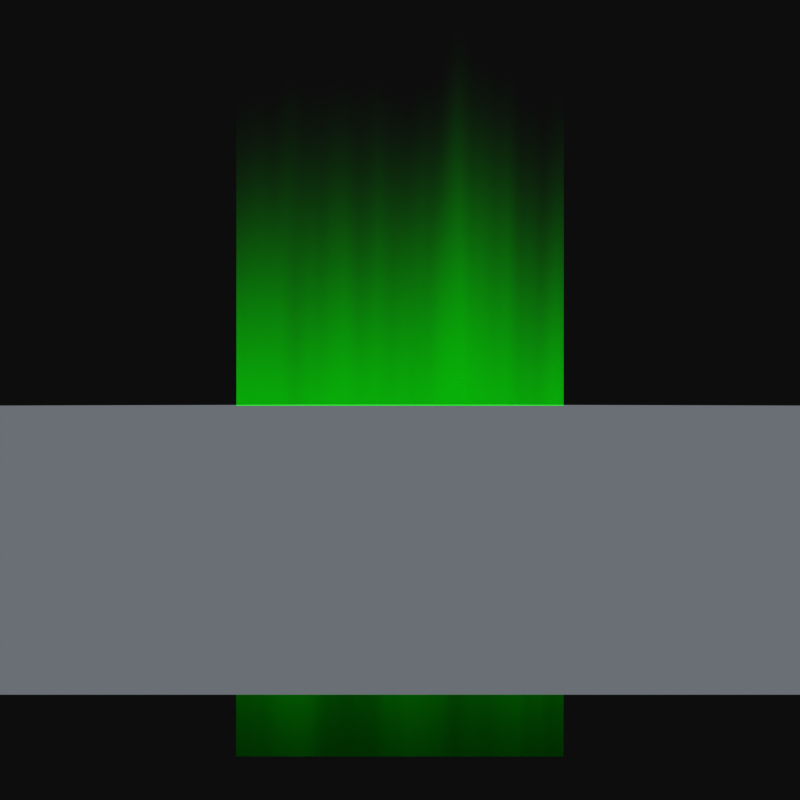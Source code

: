 # Source: aurora-icon.blend  (saved by Blender 4.2.66; exported with 4.5.12 LTS)
import bpy
from mathutils import Matrix  # noqa: F401  (used for matrix-valued properties, if any)

bpy.ops.wm.read_factory_settings(use_empty=True)
scene = bpy.context.scene
scene.name = 'Scene'

# ---- collections
col_collection = bpy.data.collections.new('Collection'); scene.collection.children.link(col_collection)

# ---- materials (node trees are filled in below, after node groups)
mat_night_sky = bpy.data.materials.new('Night Sky')
mat_aurora_borealis = bpy.data.materials.new('Aurora Borealis')
mat_aurora_borealis.surface_render_method = 'BLENDED'
mat_aurora_borealis.blend_method = 'BLEND'
mat_aurora_borealis.use_backface_culling_lightprobe_volume = False

# ---- material node trees
mat_night_sky.use_nodes = True; mat_night_sky.node_tree.nodes.clear()
_N = mat_night_sky.node_tree.nodes; _L = mat_night_sky.node_tree.links
n0 = _N.new('ShaderNodeOutputMaterial'); n0.name = 'Material Output'; n0.location = (300, 300)
n1 = _N.new('ShaderNodeEmission'); n1.name = 'Emission'; n1.location = (10, 300)
n2 = _N.new('ShaderNodeTexNoise'); n2.name = 'Noise Texture'; n2.location = (-505, 261)
n2.inputs[2].default_value = 35.4
n3 = _N.new('ShaderNodeValToRGB'); n3.name = 'Color Ramp'; n3.location = (-321, 266)
while len(n3.color_ramp.elements) > 1: n3.color_ramp.elements.remove(n3.color_ramp.elements[-1])
n3.color_ramp.elements[0].position = 0.04318; n3.color_ramp.elements[0].color = (1.0, 1.0, 1.0, 1.0)
_e = n3.color_ramp.elements.new(0.06591); _e.color = (0.412, 0.435, 0.455, 1.0)
n4 = _N.new('ShaderNodeTexVoronoi'); n4.name = 'Voronoi Texture'; n4.location = (-514, -67)
n4.voronoi_dimensions = '2D'
n4.inputs[2].default_value = 4.8
n4.inputs[3].default_value = 0.2
n4.inputs[4].default_value = 0.425
_L.new(n1.outputs[0], n0.inputs[0])
_L.new(n3.outputs[0], n1.inputs[0])
_L.new(n4.outputs[0], n3.inputs[0])
n0.is_active_output = True
mat_aurora_borealis.use_nodes = True; mat_aurora_borealis.node_tree.nodes.clear()
_N = mat_aurora_borealis.node_tree.nodes; _L = mat_aurora_borealis.node_tree.links
n0 = _N.new('ShaderNodeBsdfPrincipled'); n0.name = 'Principled BSDF'; n0.location = (10, 300)
n1 = _N.new('ShaderNodeOutputMaterial'); n1.name = 'Material Output'; n1.location = (300, 300)
n2 = _N.new('ShaderNodeTexCoord'); n2.name = 'Texture Coordinate'; n2.location = (-2065, 160)
n3 = _N.new('ShaderNodeSeparateXYZ'); n3.name = 'Separate XYZ'; n3.location = (-1884, 186)
n4 = _N.new('ShaderNodeValToRGB'); n4.name = 'Color Ramp.001'; n4.location = (-1032, 267)
n4.label = 'Intensity'
n4.color_ramp.interpolation = 'EASE'
while len(n4.color_ramp.elements) > 1: n4.color_ramp.elements.remove(n4.color_ramp.elements[-1])
n4.color_ramp.elements[0].position = 0.0; n4.color_ramp.elements[0].color = (0.0, 0.0, 0.0, 1.0)
_e = n4.color_ramp.elements.new(0.04886); _e.color = (1.0, 1.0, 1.0, 1.0)
_e = n4.color_ramp.elements.new(1.0); _e.color = (0.0, 0.0, 0.0, 1.0)
n5 = _N.new('ShaderNodeValToRGB'); n5.name = 'Color Ramp.002'; n5.location = (-344, 371)
n5.label = 'Intensity to color'
while len(n5.color_ramp.elements) > 1: n5.color_ramp.elements.remove(n5.color_ramp.elements[-1])
n5.color_ramp.elements[0].position = 0.0; n5.color_ramp.elements[0].color = (0.0, 1.0, 0.0, 1.0)
_e = n5.color_ramp.elements.new(1.0); _e.color = (0.002984, 1.0, 0.0, 1.0)
n6 = _N.new('ShaderNodeValToRGB'); n6.name = 'Color Ramp.003'; n6.location = (-1034, 3)
n6.label = 'Transparency'
n6.color_ramp.interpolation = 'EASE'
while len(n6.color_ramp.elements) > 1: n6.color_ramp.elements.remove(n6.color_ramp.elements[-1])
n6.color_ramp.elements[0].position = 0.0; n6.color_ramp.elements[0].color = (0.0, 0.0, 0.0, 1.0)
_e = n6.color_ramp.elements.new(1.0); _e.color = (1.0, 1.0, 1.0, 1.0)
n7 = _N.new('ShaderNodeMath'); n7.name = 'Math'; n7.location = (-286, 42)
n7.operation = 'MULTIPLY'
n7.inputs[1].default_value = 2.0
n8 = _N.new('ShaderNodeMath'); n8.name = 'Math.001'; n8.location = (-1423, 206)
n8.inputs[2].default_value = 0.0
n9 = _N.new('ShaderNodeValToRGB'); n9.name = 'Color Ramp'; n9.location = (-1762, -260)
while len(n9.color_ramp.elements) > 1: n9.color_ramp.elements.remove(n9.color_ramp.elements[-1])
n9.color_ramp.elements[0].position = 0.0; n9.color_ramp.elements[0].color = (0.2628, 0.2628, 0.2628, 1.0)
_e = n9.color_ramp.elements.new(1.0); _e.color = (0.5542, 0.5542, 0.5542, 1.0)
n10 = _N.new('ShaderNodeTexNoise'); n10.name = 'Noise Texture'; n10.location = (-2024, -418)
n10.inputs[2].default_value = 0.5
n11 = _N.new('ShaderNodeMapping'); n11.name = 'Mapping'; n11.location = (-2204, -458)
n11.inputs[3].default_value = (10.0, 1.0, 1.0)
n12 = _N.new('ShaderNodeTexCoord'); n12.name = 'Texture Coordinate.001'; n12.location = (-2384, -458)
n13 = _N.new('ShaderNodeMath'); n13.name = 'Math.002'; n13.location = (-1664, 172)
n13.inputs[1].default_value = -0.46
_L.new(n0.outputs[0], n1.inputs[0])
_L.new(n5.outputs[0], n0.inputs[0])
_L.new(n2.outputs[2], n3.inputs[0])
_L.new(n7.outputs[0], n0.inputs[28])
_L.new(n4.outputs[0], n5.inputs[0])
_L.new(n5.outputs[0], n0.inputs[27])
_L.new(n6.outputs[0], n0.inputs[4])
_L.new(n4.outputs[0], n7.inputs[0])
_L.new(n8.outputs[0], n4.inputs[0])
_L.new(n8.outputs[0], n6.inputs[0])
_L.new(n13.outputs[0], n8.inputs[0])
_L.new(n9.outputs[0], n8.inputs[1])
_L.new(n10.outputs[0], n9.inputs[0])
_L.new(n11.outputs[0], n10.inputs[0])
_L.new(n12.outputs[0], n11.inputs[0])
_L.new(n3.outputs[1], n13.inputs[0])
n1.is_active_output = True

# ---- world
world_world = bpy.data.worlds.new('World'); scene.world = world_world
world_world.use_nodes = True; world_world.node_tree.nodes.clear()
_N = world_world.node_tree.nodes; _L = world_world.node_tree.links
n0 = _N.new('ShaderNodeOutputWorld'); n0.name = 'World Output'; n0.location = (300, 300)
n1 = _N.new('ShaderNodeBackground'); n1.name = 'Background'; n1.location = (10, 300)
n1.inputs[0].default_value = (0.05088, 0.05088, 0.05088, 1.0)
_L.new(n1.outputs[0], n0.inputs[0])
n0.is_active_output = True
world_world.color = (0.05088, 0.05088, 0.05088)
world_world.sun_shadow_jitter_overblur = 0.0

# ---- cameras
cam_camera = bpy.data.cameras.new('Camera')
cam_camera.clip_end = 100.0
cam_camera.ortho_scale = 7.314

# ---- meshes
me_circle = bpy.data.meshes.new('Circle')
me_circle.from_pydata([(0.0, 1.0, 0.0), (-0.05658, 0.9984, 0.0), (-0.113, 0.9936, 0.0), (-0.169, 0.9856, 0.0), (-0.2245, 0.9745, 0.0), (-0.2793, 0.9602, 0.0), (-0.3331, 0.9429, 0.0), (-0.3859, 0.9225, 0.0), (-0.4375, 0.8992, 0.0), (-0.4877, 0.873, 0.0), (-0.5363, 0.844, 0.0), (-0.5832, 0.8123, 0.0), (-0.6282, 0.778, 0.0), (-0.6712, 0.7412, 0.0), (-0.7121, 0.7021, 0.0), (-0.7507, 0.6607, 0.0), (-0.7868, 0.6171, 0.0), (-0.8205, 0.5716, 0.0), (-0.8515, 0.5243, 0.0), (-0.8798, 0.4753, 0.0), (-0.9053, 0.4248, 0.0), (-0.9279, 0.3729, 0.0), (-0.9475, 0.3198, 0.0), (-0.9641, 0.2656, 0.0), (-0.9776, 0.2107, 0.0), (-0.9879, 0.155, 0.0), (-0.9951, 0.0989, 0.0), (-0.9991, 0.04244, 0.0), (-0.9999, -0.01415, 0.0), (-0.9975, -0.0707, 0.0), (-0.9919, -0.127, 0.0), (-0.9831, -0.1829, 0.0), (-0.9712, -0.2383, 0.0), (-0.9562, -0.2928, 0.0), (-0.9381, -0.3464, 0.0), (-0.917, -0.399, 0.0), (-0.8929, -0.4502, 0.0), (-0.866, -0.5, 0.0), (-0.8364, -0.5482, 0.0), (-0.804, -0.5946, 0.0), (-0.7691, -0.6392, 0.0), (-0.7317, -0.6817, 0.0), (-0.6919, -0.722, 0.0), (-0.65, -0.7599, 0.0), (-0.606, -0.7955, 0.0), (-0.56, -0.8285, 0.0), (-0.5122, -0.8589, 0.0), (-0.4628, -0.8865, 0.0), (-0.4119, -0.9112, 0.0), (-0.3597, -0.9331, 0.0), (-0.3063, -0.9519, 0.0), (-0.252, -0.9677, 0.0), (-0.1968, -0.9804, 0.0), (-0.141, -0.99, 0.0), (-0.08481, -0.9964, 0.0), (-0.0283, -0.9996, 0.0), (0.0283, -0.9996, 0.0), (0.08481, -0.9964, 0.0), (0.141, -0.99, 0.0), (0.1968, -0.9804, 0.0), (0.252, -0.9677, 0.0), (0.3063, -0.9519, 0.0), (0.3597, -0.9331, 0.0), (0.4119, -0.9112, 0.0), (0.4628, -0.8865, 0.0), (0.5122, -0.8589, 0.0), (0.56, -0.8285, 0.0), (0.606, -0.7955, 0.0), (0.65, -0.7599, 0.0), (0.6919, -0.722, 0.0), (0.7317, -0.6817, 0.0), (0.7691, -0.6392, 0.0), (0.804, -0.5946, 0.0), (0.8364, -0.5482, 0.0), (0.866, -0.5, 0.0), (0.8929, -0.4502, 0.0), (0.917, -0.399, 0.0), (0.9381, -0.3464, 0.0), (0.9562, -0.2928, 0.0), (0.9712, -0.2383, 0.0), (0.9831, -0.1829, 0.0), (0.9919, -0.127, 0.0), (0.9975, -0.0707, 0.0), (0.9999, -0.01415, 0.0), (0.9991, 0.04244, 0.0), (0.9951, 0.0989, 0.0), (0.9879, 0.155, 0.0), (0.9776, 0.2107, 0.0), (0.9641, 0.2656, 0.0), (0.9475, 0.3198, 0.0), (0.9279, 0.3729, 0.0), (0.9053, 0.4248, 0.0), (0.8798, 0.4753, 0.0), (0.8515, 0.5243, 0.0), (0.8205, 0.5716, 0.0), (0.7868, 0.6171, 0.0), (0.7507, 0.6607, 0.0), (0.7121, 0.7021, 0.0), (0.6712, 0.7412, 0.0), (0.6282, 0.778, 0.0), (0.5832, 0.8123, 0.0), (0.5363, 0.844, 0.0), (0.4877, 0.873, 0.0), (0.4375, 0.8992, 0.0), (0.3859, 0.9225, 0.0), (0.3331, 0.9429, 0.0), (0.2793, 0.9602, 0.0), (0.2245, 0.9745, 0.0), (0.169, 0.9856, 0.0), (0.113, 0.9936, 0.0), (0.05658, 0.9984, 0.0)], [], [(1, 2, 3, 4, 5, 6, 7, 8, 9, 10, 11, 12, 13, 14, 15, 16, 17, 18, 19, 20, 21, 22, 23, 24, 25, 26, 27, 28, 29, 30, 31, 32, 33, 34, 35, 36, 37, 38, 39, 40, 41, 42, 43, 44, 45, 46, 47, 48, 49, 50, 51, 52, 53, 54, 55, 56, 57, 58, 59, 60, 61, 62, 63, 64, 65, 66, 67, 68, 69, 70, 71, 72, 73, 74, 75, 76, 77, 78, 79, 80, 81, 82, 83, 84, 85, 86, 87, 88, 89, 90, 91, 92, 93, 94, 95, 96, 97, 98, 99, 100, 101, 102, 103, 104, 105, 106, 107, 108, 109, 110, 0)])
_uv = me_circle.uv_layers.new(name='UVMap')
_uv.uv.foreach_set('vector', [0.0, 0.0, 0.0, 0.0, 0.0, 0.0, 0.0, 0.0, 0.0, 0.0, 0.0, 0.0, 0.0, 0.0, 0.0, 0.0, 0.0, 0.0, 0.0, 0.0, 0.0, 0.0, 0.0, 0.0, 0.0, 0.0, 0.0, 0.0, 0.0, 0.0, 0.0, 0.0, 0.0, 0.0, 0.0, 0.0, 0.0, 0.0, 0.0, 0.0, 0.0, 0.0, 0.0, 0.0, 0.0, 0.0, 0.0, 0.0, 0.0, 0.0, 0.0, 0.0, 0.0, 0.0, 0.0, 0.0, 0.0, 0.0, 0.0, 0.0, 0.0, 0.0, 0.0, 0.0, 0.0, 0.0, 0.0, 0.0, 0.0, 0.0, 0.0, 0.0, 0.0, 0.0, 0.0, 0.0, 0.0, 0.0, 0.0, 0.0, 0.0, 0.0, 0.0, 0.0, 0.0, 0.0, 0.0, 0.0, 0.0, 0.0, 0.0, 0.0, 0.0, 0.0, 0.0, 0.0, 0.0, 0.0, 0.0, 0.0, 0.0, 0.0, 0.0, 0.0, 0.0, 0.0, 0.0, 0.0, 0.0, 0.0, 0.0, 0.0, 0.0, 0.0, 0.0, 0.0, 0.0, 0.0, 0.0, 0.0, 0.0, 0.0, 0.0, 0.0, 0.0, 0.0, 0.0, 0.0, 0.0, 0.0, 0.0, 0.0, 0.0, 0.0, 0.0, 0.0, 0.0, 0.0, 0.0, 0.0, 0.0, 0.0, 0.0, 0.0, 0.0, 0.0, 0.0, 0.0, 0.0, 0.0, 0.0, 0.0, 0.0, 0.0, 0.0, 0.0, 0.0, 0.0, 0.0, 0.0, 0.0, 0.0, 0.0, 0.0, 0.0, 0.0, 0.0, 0.0, 0.0, 0.0, 0.0, 0.0, 0.0, 0.0, 0.0, 0.0, 0.0, 0.0, 0.0, 0.0, 0.0, 0.0, 0.0, 0.0, 0.0, 0.0, 0.0, 0.0, 0.0, 0.0, 0.0, 0.0, 0.0, 0.0, 0.0, 0.0, 0.0, 0.0, 0.0, 0.0, 0.0, 0.0, 0.0, 0.0, 0.0, 0.0, 0.0, 0.0, 0.0, 0.0, 0.0, 0.0, 0.0, 0.0, 0.0, 0.0, 0.0, 0.0, 0.0, 0.0, 0.0, 0.0])
me_circle.materials.append(mat_night_sky)
me_circle.update()
me_plane = bpy.data.meshes.new('Plane')
me_plane.from_pydata([(-1.487, -5.57, -1.888e-06), (1.487, -5.57, -1.888e-06), (-1.487, 5.382, 1.784e-06), (1.487, 5.382, 1.784e-06)], [], [(0, 1, 3, 2)])
_uv = me_plane.uv_layers.new(name='UVMap')
_uv.uv.foreach_set('vector', [0.0, 0.0, 1.0, 0.0, 1.0, 1.0, 0.0, 1.0])
me_plane.materials.append(mat_aurora_borealis)
me_plane.update()
me_plane_001 = bpy.data.meshes.new('Plane.001')
me_plane_001.from_pydata([(-2.474, -5.57, -1.888e-06), (2.474, -5.57, -1.888e-06), (-2.474, 5.382, 1.784e-06), (2.474, 5.382, 1.784e-06)], [], [(0, 1, 3, 2)])
_uv = me_plane_001.uv_layers.new(name='UVMap')
_uv.uv.foreach_set('vector', [0.0, 0.0, 1.0, 0.0, 1.0, 1.0, 0.0, 1.0])
me_plane_001.materials.append(mat_aurora_borealis)
me_plane_001.update()

# ---- objects
ob_camera = bpy.data.objects.new('Camera', cam_camera)
ob_background = bpy.data.objects.new('Background', me_circle)
ob_aurora_narrow = bpy.data.objects.new('Aurora Narrow', me_plane)
ob_aurora_wide = bpy.data.objects.new('Aurora Wide', me_plane_001)

# ---- transforms, parenting, visibility, modifiers, constraints
ob_camera.location = (0.0, -16.78, 0.0)
ob_camera.rotation_euler = (1.571, -0.0, 0.0)
ob_camera.scale = (1.0, 1.0, 1.0)
ob_camera.lock_rotations_4d = False
ob_camera.empty_display_type = 'ARROWS'
ob_camera.color = (0.0, 0.0, 0.0, 0.0)
ob_camera.display_type = 'WIRE'
ob_camera.lineart.crease_threshold = 0.0
ob_background.location = (0.0, 6.967, 0.0)
ob_background.rotation_euler = (1.571, 0.0, 0.0)
ob_background.scale = (8.449, 8.449, 8.449)
_c = ob_background.constraints.new('CHILD_OF'); _c.name = 'Child Of'
_c.target = ob_camera
_c.set_inverse_pending = False
_c.inverse_matrix = ((1.0, 0.0, 0.0, -0.0), (0.0, -2.821e-07, 1.0, -4.734e-06), (-0.0, -1.0, -2.821e-07, -16.78), (-0.0, 0.0, -0.0, 1.0))
ob_aurora_narrow.location = (0.0, 0.0, 0.0)
ob_aurora_narrow.rotation_euler = (1.571, 3.142, 2.466e-14)
ob_aurora_narrow.hide_render = True
ob_aurora_wide.location = (0.0, 0.0, 0.0)
ob_aurora_wide.rotation_euler = (1.571, 3.142, 2.466e-14)

# ---- collection membership
col_collection.objects.link(ob_camera)
col_collection.objects.link(ob_background)
col_collection.objects.link(ob_aurora_narrow)
col_collection.objects.link(ob_aurora_wide)

# ---- scene / render settings (as saved in the file)
scene.camera = ob_camera
scene.frame_start = 1; scene.frame_end = 250; scene.frame_set(1)
scene.render.engine = 'BLENDER_EEVEE_NEXT'
scene.render.resolution_x = 200
scene.render.resolution_y = 200
scene.render.film_transparent = True
scene.eevee.use_shadows = False
scene.view_settings.view_transform = 'Raw'
bpy.context.view_layer.update()
